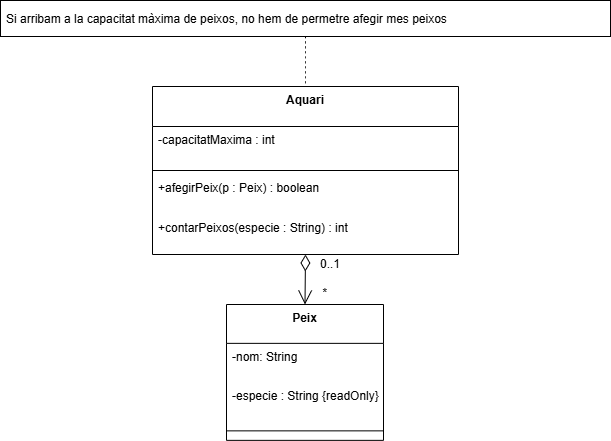

The diagram above was exported from draw.io. Its source (the exported page's mxGraphModel, read from the mxfile embedded in the PNG):
<mxGraphModel dx="1744" dy="1126" grid="1" gridSize="10" guides="1" tooltips="1" connect="1" arrows="1" fold="1" page="1" pageScale="1" pageWidth="4681" pageHeight="3300" math="0" shadow="0">
  <root>
    <mxCell id="0" />
    <mxCell id="1" parent="0" />
    <mxCell id="M6Tb_eSFGe9XAIm8jIgn-1" value="Aquari" style="swimlane;fontStyle=1;align=center;verticalAlign=top;childLayout=stackLayout;horizontal=1;startSize=40;horizontalStack=0;resizeParent=1;resizeParentMax=0;resizeLast=0;collapsible=0;marginBottom=0;" vertex="1" parent="1">
      <mxGeometry x="172" y="106" width="306" height="168" as="geometry" />
    </mxCell>
    <mxCell id="M6Tb_eSFGe9XAIm8jIgn-2" value="-capacitatMaxima : int" style="text;strokeColor=none;fillColor=none;align=left;verticalAlign=top;spacingLeft=4;spacingRight=4;overflow=hidden;rotatable=0;points=[[0,0.5],[1,0.5]];portConstraint=eastwest;" vertex="1" parent="M6Tb_eSFGe9XAIm8jIgn-1">
      <mxGeometry y="40" width="306" height="40" as="geometry" />
    </mxCell>
    <mxCell id="M6Tb_eSFGe9XAIm8jIgn-3" style="line;strokeWidth=1;fillColor=none;align=left;verticalAlign=middle;spacingTop=-1;spacingLeft=3;spacingRight=3;rotatable=0;labelPosition=right;points=[];portConstraint=eastwest;strokeColor=inherit;" vertex="1" parent="M6Tb_eSFGe9XAIm8jIgn-1">
      <mxGeometry y="80" width="306" height="8" as="geometry" />
    </mxCell>
    <mxCell id="M6Tb_eSFGe9XAIm8jIgn-4" value="+afegirPeix(p : Peix) : boolean" style="text;strokeColor=none;fillColor=none;align=left;verticalAlign=top;spacingLeft=4;spacingRight=4;overflow=hidden;rotatable=0;points=[[0,0.5],[1,0.5]];portConstraint=eastwest;" vertex="1" parent="M6Tb_eSFGe9XAIm8jIgn-1">
      <mxGeometry y="88" width="306" height="40" as="geometry" />
    </mxCell>
    <mxCell id="M6Tb_eSFGe9XAIm8jIgn-5" value="+contarPeixos(especie : String) : int" style="text;strokeColor=none;fillColor=none;align=left;verticalAlign=top;spacingLeft=4;spacingRight=4;overflow=hidden;rotatable=0;points=[[0,0.5],[1,0.5]];portConstraint=eastwest;" vertex="1" parent="M6Tb_eSFGe9XAIm8jIgn-1">
      <mxGeometry y="128" width="306" height="40" as="geometry" />
    </mxCell>
    <mxCell id="M6Tb_eSFGe9XAIm8jIgn-6" value="Peix" style="swimlane;fontStyle=1;align=center;verticalAlign=top;childLayout=stackLayout;horizontal=1;startSize=38.857142857142854;horizontalStack=0;resizeParent=1;resizeParentMax=0;resizeLast=0;collapsible=0;marginBottom=0;" vertex="1" parent="1">
      <mxGeometry x="246" y="324" width="157" height="135.85714285714286" as="geometry" />
    </mxCell>
    <mxCell id="M6Tb_eSFGe9XAIm8jIgn-7" value="-nom: String" style="text;strokeColor=none;fillColor=none;align=left;verticalAlign=top;spacingLeft=4;spacingRight=4;overflow=hidden;rotatable=0;points=[[0,0.5],[1,0.5]];portConstraint=eastwest;" vertex="1" parent="M6Tb_eSFGe9XAIm8jIgn-6">
      <mxGeometry y="38.857142857142854" width="157" height="39" as="geometry" />
    </mxCell>
    <mxCell id="M6Tb_eSFGe9XAIm8jIgn-8" value="-especie : String {readOnly}" style="text;strokeColor=none;fillColor=none;align=left;verticalAlign=top;spacingLeft=4;spacingRight=4;overflow=hidden;rotatable=0;points=[[0,0.5],[1,0.5]];portConstraint=eastwest;" vertex="1" parent="M6Tb_eSFGe9XAIm8jIgn-6">
      <mxGeometry y="77.85714285714286" width="157" height="39" as="geometry" />
    </mxCell>
    <mxCell id="M6Tb_eSFGe9XAIm8jIgn-9" style="line;strokeWidth=1;fillColor=none;align=left;verticalAlign=middle;spacingTop=-1;spacingLeft=3;spacingRight=3;rotatable=0;labelPosition=right;points=[];portConstraint=eastwest;strokeColor=inherit;" vertex="1" parent="M6Tb_eSFGe9XAIm8jIgn-6">
      <mxGeometry y="116.85714285714286" width="157" height="19" as="geometry" />
    </mxCell>
    <mxCell id="M6Tb_eSFGe9XAIm8jIgn-10" value="Si arribam a la capacitat màxima de peixos, no hem de permetre afegir mes peixos" style="align=left;spacingLeft=4;" vertex="1" parent="1">
      <mxGeometry x="20" y="20" width="610" height="36" as="geometry" />
    </mxCell>
    <mxCell id="M6Tb_eSFGe9XAIm8jIgn-11" value="" style="curved=1;dashed=1;dashPattern=2 3;startArrow=none;endArrow=none;exitX=0.5;exitY=1;entryX=0.5;entryY=0;rounded=0;" edge="1" parent="1" source="M6Tb_eSFGe9XAIm8jIgn-10" target="M6Tb_eSFGe9XAIm8jIgn-1">
      <mxGeometry relative="1" as="geometry">
        <Array as="points" />
      </mxGeometry>
    </mxCell>
    <mxCell id="M6Tb_eSFGe9XAIm8jIgn-12" value="" style="curved=1;startArrow=diamondThin;startSize=14;startFill=0;endArrow=open;endSize=12;exitX=0.5;exitY=1;entryX=0.5;entryY=0;rounded=0;" edge="1" parent="1" source="M6Tb_eSFGe9XAIm8jIgn-1" target="M6Tb_eSFGe9XAIm8jIgn-6">
      <mxGeometry relative="1" as="geometry">
        <Array as="points" />
      </mxGeometry>
    </mxCell>
    <mxCell id="M6Tb_eSFGe9XAIm8jIgn-13" value="0..1" style="edgeLabel;resizable=0;labelBackgroundColor=none;fontSize=12;align=right;verticalAlign=top;" vertex="1" parent="M6Tb_eSFGe9XAIm8jIgn-12">
      <mxGeometry x="-1" relative="1" as="geometry">
        <mxPoint x="35" y="-4" as="offset" />
      </mxGeometry>
    </mxCell>
    <mxCell id="M6Tb_eSFGe9XAIm8jIgn-14" value="*" style="edgeLabel;resizable=0;labelBackgroundColor=none;fontSize=12;align=left;verticalAlign=bottom;" vertex="1" parent="M6Tb_eSFGe9XAIm8jIgn-12">
      <mxGeometry x="1" relative="1" as="geometry">
        <mxPoint x="16" y="-4" as="offset" />
      </mxGeometry>
    </mxCell>
  </root>
</mxGraphModel>